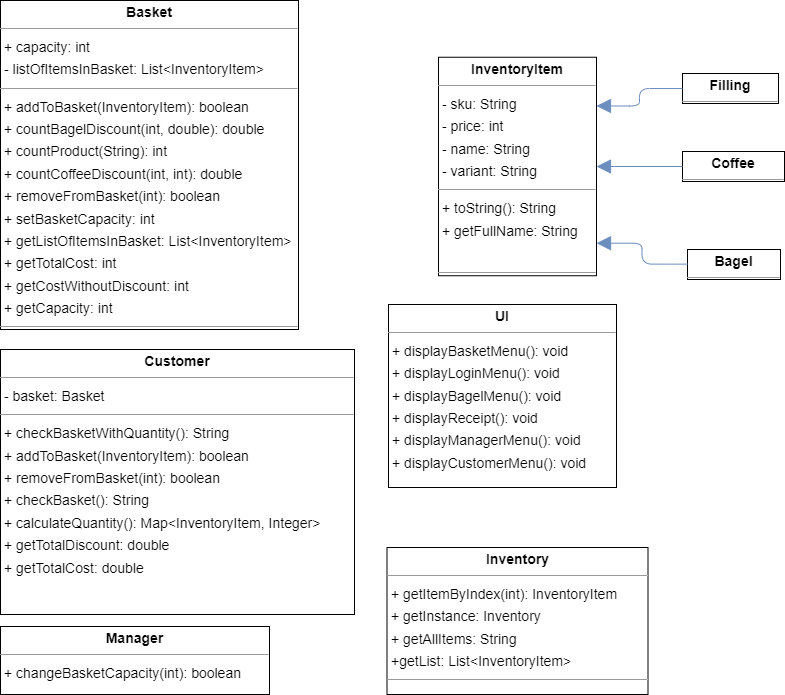

The diagram above was exported from draw.io. Its source (the exported page's mxGraphModel, read from the mxfile embedded in the PNG):
<mxGraphModel dx="980" dy="1227" grid="1" gridSize="10" guides="1" tooltips="1" connect="1" arrows="1" fold="1" page="0" pageScale="1" pageWidth="850" pageHeight="1100" background="none" math="0" shadow="0">
  <root>
    <mxCell id="0" />
    <mxCell id="1" parent="0" />
    <mxCell id="node5" value="&lt;p style=&quot;margin:0px;margin-top:4px;text-align:center;&quot;&gt;&lt;b&gt;Bagel&lt;/b&gt;&lt;/p&gt;&lt;hr size=&quot;1&quot;/&gt;" style="verticalAlign=top;align=left;overflow=fill;fontSize=14;fontFamily=Helvetica;html=1;rounded=0;shadow=0;comic=0;labelBackgroundColor=none;strokeWidth=1;" parent="1" vertex="1">
      <mxGeometry x="609" y="235" width="93" height="30" as="geometry" />
    </mxCell>
    <mxCell id="node7" value="&lt;p style=&quot;margin:0px;margin-top:4px;text-align:center;&quot;&gt;&lt;b&gt;Basket&lt;/b&gt;&lt;/p&gt;&lt;hr size=&quot;1&quot;&gt;&lt;p style=&quot;margin:0 0 0 4px;line-height:1.6;&quot;&gt;+ capacity: int&lt;br&gt;- listOfItemsInBasket: List&amp;lt;InventoryItem&amp;gt;&lt;/p&gt;&lt;hr size=&quot;1&quot;&gt;&lt;p style=&quot;margin:0 0 0 4px;line-height:1.6;&quot;&gt;+ addToBasket(InventoryItem): boolean&lt;br&gt;+ countBagelDiscount(int, double): double&lt;br&gt;+ countProduct(String): int&lt;br&gt;+ countCoffeeDiscount(int, int): double&lt;br&gt;+ removeFromBasket(int): boolean&lt;/p&gt;&lt;p style=&quot;margin:0 0 0 4px;line-height:1.6;&quot;&gt;+ setBasketCapacity: int&lt;br style=&quot;border-color: var(--border-color);&quot;&gt;+ getListOfItemsInBasket: List&amp;lt;InventoryItem&amp;gt;&lt;br style=&quot;border-color: var(--border-color);&quot;&gt;+ getTotalCost: int&lt;br style=&quot;border-color: var(--border-color);&quot;&gt;+ getCostWithoutDiscount: int&lt;br style=&quot;border-color: var(--border-color);&quot;&gt;+ getCapacity: int&lt;br&gt;&lt;/p&gt;&lt;hr size=&quot;1&quot;&gt;&lt;p style=&quot;margin:0 0 0 4px;line-height:1.6;&quot;&gt;&lt;br&gt;&lt;/p&gt;" style="verticalAlign=top;align=left;overflow=fill;fontSize=14;fontFamily=Helvetica;html=1;rounded=0;shadow=0;comic=0;labelBackgroundColor=none;strokeWidth=1;" parent="1" vertex="1">
      <mxGeometry x="-78" y="-14" width="298" height="329" as="geometry" />
    </mxCell>
    <mxCell id="node4" value="&lt;p style=&quot;margin:0px;margin-top:4px;text-align:center;&quot;&gt;&lt;b&gt;Coffee&lt;/b&gt;&lt;/p&gt;&lt;hr size=&quot;1&quot;/&gt;" style="verticalAlign=top;align=left;overflow=fill;fontSize=14;fontFamily=Helvetica;html=1;rounded=0;shadow=0;comic=0;labelBackgroundColor=none;strokeWidth=1;" parent="1" vertex="1">
      <mxGeometry x="604" y="137" width="102" height="30" as="geometry" />
    </mxCell>
    <mxCell id="node9" value="&lt;p style=&quot;margin:0px;margin-top:4px;text-align:center;&quot;&gt;&lt;b&gt;Customer&lt;/b&gt;&lt;/p&gt;&lt;hr size=&quot;1&quot;&gt;&lt;p style=&quot;margin:0 0 0 4px;line-height:1.6;&quot;&gt;- basket: Basket&lt;/p&gt;&lt;hr size=&quot;1&quot;&gt;&lt;p style=&quot;margin:0 0 0 4px;line-height:1.6;&quot;&gt;+ checkBasketWithQuantity(): String&lt;br&gt;+ addToBasket(InventoryItem): boolean&lt;br&gt;+ removeFromBasket(int): boolean&lt;br&gt;+ checkBasket(): String&lt;br&gt;+ calculateQuantity(): Map&amp;lt;InventoryItem, Integer&amp;gt;&lt;/p&gt;&lt;p style=&quot;margin:0 0 0 4px;line-height:1.6;&quot;&gt;+ getTotalDiscount: double&lt;br style=&quot;border-color: var(--border-color);&quot;&gt;+ getTotalCost: double&lt;/p&gt;" style="verticalAlign=top;align=left;overflow=fill;fontSize=14;fontFamily=Helvetica;html=1;rounded=0;shadow=0;comic=0;labelBackgroundColor=none;strokeWidth=1;" parent="1" vertex="1">
      <mxGeometry x="-78" y="335" width="354" height="265" as="geometry" />
    </mxCell>
    <mxCell id="node2" value="&lt;p style=&quot;margin:0px;margin-top:4px;text-align:center;&quot;&gt;&lt;b&gt;Filling&lt;/b&gt;&lt;/p&gt;&lt;hr size=&quot;1&quot;/&gt;" style="verticalAlign=top;align=left;overflow=fill;fontSize=14;fontFamily=Helvetica;html=1;rounded=0;shadow=0;comic=0;labelBackgroundColor=none;strokeWidth=1;" parent="1" vertex="1">
      <mxGeometry x="604" y="59" width="96" height="30" as="geometry" />
    </mxCell>
    <mxCell id="node0" value="&lt;p style=&quot;margin:0px;margin-top:4px;text-align:center;&quot;&gt;&lt;b&gt;Inventory&lt;/b&gt;&lt;/p&gt;&lt;hr size=&quot;1&quot;&gt;&lt;p style=&quot;margin:0 0 0 4px;line-height:1.6;&quot;&gt;+ getItemByIndex(int): InventoryItem&lt;/p&gt;&lt;p style=&quot;margin:0 0 0 4px;line-height:1.6;&quot;&gt;+ getInstance: Inventory&lt;br style=&quot;border-color: var(--border-color);&quot;&gt;+ getAllItems: String&lt;br style=&quot;border-color: var(--border-color);&quot;&gt;+getList: List&amp;lt;InventoryItem&amp;gt;&lt;br&gt;&lt;/p&gt;&lt;hr size=&quot;1&quot;&gt;&lt;p style=&quot;margin:0 0 0 4px;line-height:1.6;&quot;&gt;&lt;br&gt;&lt;/p&gt;" style="verticalAlign=top;align=left;overflow=fill;fontSize=14;fontFamily=Helvetica;html=1;rounded=0;shadow=0;comic=0;labelBackgroundColor=none;strokeWidth=1;" parent="1" vertex="1">
      <mxGeometry x="308.5" y="533" width="261" height="147" as="geometry" />
    </mxCell>
    <mxCell id="node3" value="&lt;p style=&quot;margin:0px;margin-top:4px;text-align:center;&quot;&gt;&lt;b&gt;InventoryItem&lt;/b&gt;&lt;/p&gt;&lt;hr size=&quot;1&quot;&gt;&lt;p style=&quot;margin:0 0 0 4px;line-height:1.6;&quot;&gt;- sku: String&lt;br&gt;- price: int&lt;br&gt;- name: String&lt;br&gt;- variant: String&lt;/p&gt;&lt;hr size=&quot;1&quot;&gt;&lt;p style=&quot;margin:0 0 0 4px;line-height:1.6;&quot;&gt;+ toString(): String&lt;/p&gt;&lt;p style=&quot;margin:0 0 0 4px;line-height:1.6;&quot;&gt;+ getFullName: String&lt;br style=&quot;border-color: var(--border-color);&quot;&gt;&lt;br&gt;&lt;/p&gt;&lt;hr size=&quot;1&quot;&gt;&lt;p style=&quot;margin:0 0 0 4px;line-height:1.6;&quot;&gt;&lt;br&gt;&lt;/p&gt;" style="verticalAlign=top;align=left;overflow=fill;fontSize=14;fontFamily=Helvetica;html=1;rounded=0;shadow=0;comic=0;labelBackgroundColor=none;strokeWidth=1;" parent="1" vertex="1">
      <mxGeometry x="360" y="42.75" width="158" height="218.5" as="geometry" />
    </mxCell>
    <mxCell id="node1" value="&lt;p style=&quot;margin:0px;margin-top:4px;text-align:center;&quot;&gt;&lt;b&gt;Manager&lt;/b&gt;&lt;/p&gt;&lt;hr size=&quot;1&quot;/&gt;&lt;p style=&quot;margin:0 0 0 4px;line-height:1.6;&quot;&gt;+ changeBasketCapacity(int): boolean&lt;/p&gt;" style="verticalAlign=top;align=left;overflow=fill;fontSize=14;fontFamily=Helvetica;html=1;rounded=0;shadow=0;comic=0;labelBackgroundColor=none;strokeWidth=1;" parent="1" vertex="1">
      <mxGeometry x="-78" y="612" width="269" height="68" as="geometry" />
    </mxCell>
    <mxCell id="node8" value="&lt;p style=&quot;margin:0px;margin-top:4px;text-align:center;&quot;&gt;&lt;b&gt;UI&lt;/b&gt;&lt;/p&gt;&lt;hr size=&quot;1&quot;&gt;&lt;p style=&quot;margin:0 0 0 4px;line-height:1.6;&quot;&gt;+ displayBasketMenu(): void&lt;br&gt;+ displayLoginMenu(): void&lt;br&gt;+ displayBagelMenu(): void&lt;br&gt;+ displayReceipt(): void&lt;br&gt;+ displayManagerMenu(): void&lt;br&gt;+ displayCustomerMenu(): void&lt;/p&gt;" style="verticalAlign=top;align=left;overflow=fill;fontSize=14;fontFamily=Helvetica;html=1;rounded=0;shadow=0;comic=0;labelBackgroundColor=none;strokeWidth=1;" parent="1" vertex="1">
      <mxGeometry x="310" y="290" width="228" height="183" as="geometry" />
    </mxCell>
    <mxCell id="edge2" value="" style="html=1;rounded=1;edgeStyle=orthogonalEdgeStyle;dashed=0;startArrow=none;endArrow=block;endSize=12;strokeColor=#6c8ebf;exitX=0.000;exitY=0.488;exitDx=0;exitDy=0;entryX=1.000;entryY=0.851;entryDx=0;entryDy=0;fillColor=#dae8fc;" parent="1" source="node5" target="node3" edge="1">
      <mxGeometry width="50" height="50" relative="1" as="geometry">
        <Array as="points" />
      </mxGeometry>
    </mxCell>
    <mxCell id="edge0" value="" style="html=1;rounded=1;edgeStyle=orthogonalEdgeStyle;dashed=0;startArrow=none;endArrow=block;endSize=12;strokeColor=#6c8ebf;exitX=0.000;exitY=0.500;exitDx=0;exitDy=0;entryX=1.000;entryY=0.500;entryDx=0;entryDy=0;fillColor=#dae8fc;" parent="1" source="node4" target="node3" edge="1">
      <mxGeometry width="50" height="50" relative="1" as="geometry">
        <Array as="points" />
      </mxGeometry>
    </mxCell>
    <mxCell id="edge1" value="" style="html=1;rounded=1;edgeStyle=orthogonalEdgeStyle;dashed=0;startArrow=none;endArrow=block;endSize=12;strokeColor=#6c8ebf;exitX=0.000;exitY=0.500;exitDx=0;exitDy=0;entryX=1.000;entryY=0.223;entryDx=0;entryDy=0;fillColor=#dae8fc;" parent="1" source="node2" target="node3" edge="1">
      <mxGeometry width="50" height="50" relative="1" as="geometry">
        <Array as="points" />
      </mxGeometry>
    </mxCell>
  </root>
</mxGraphModel>